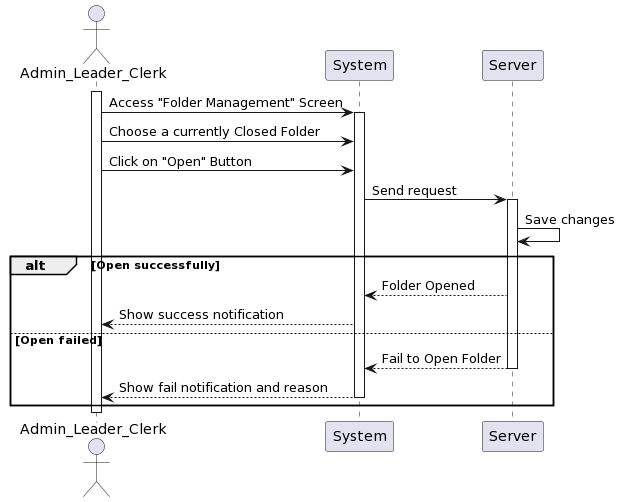

The diagram above was rendered by PlantUML. Its source (embedded in the PNG):
@startuml
actor Admin_Leader_Clerk as User
participant System
participant Server

activate User
User -> System: Access "Folder Management" Screen
activate System
User -> System: Choose a currently Closed Folder
User -> System: Click on "Open" Button 
System -> Server: Send request      
activate Server
    Server -> Server: Save changes
    alt Open successfully
        Server --> System: Folder Opened
        System --> User: Show success notification
    else Open failed
        Server --> System:Fail to Open Folder 
deactivate Server
        System --> User: Show fail notification and reason
deactivate System
end
deactivate User
@enduml